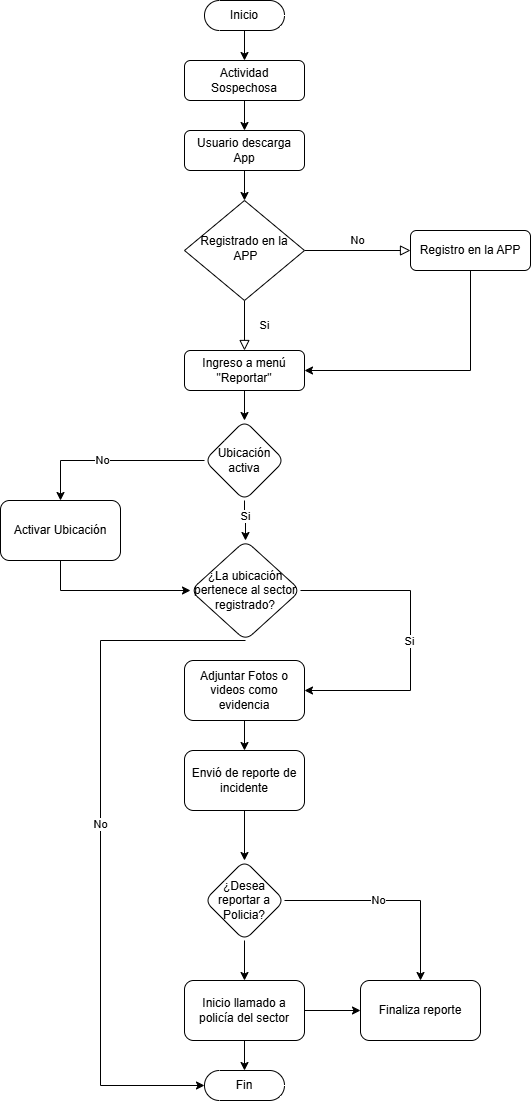

The diagram above was exported from draw.io. Its source (the exported page's mxGraphModel, read from the mxfile embedded in the PNG):
<mxGraphModel dx="866" dy="482" grid="1" gridSize="10" guides="1" tooltips="1" connect="1" arrows="1" fold="1" page="1" pageScale="1" pageWidth="827" pageHeight="1169" math="0" shadow="0">
  <root>
    <mxCell id="WIyWlLk6GJQsqaUBKTNV-0" />
    <mxCell id="WIyWlLk6GJQsqaUBKTNV-1" parent="WIyWlLk6GJQsqaUBKTNV-0" />
    <mxCell id="ew5x5NRsTFxSxnLNFdOR-34" value="" style="edgeStyle=orthogonalEdgeStyle;rounded=0;orthogonalLoop=1;jettySize=auto;html=1;" parent="WIyWlLk6GJQsqaUBKTNV-1" source="WIyWlLk6GJQsqaUBKTNV-3" target="ew5x5NRsTFxSxnLNFdOR-1" edge="1">
      <mxGeometry relative="1" as="geometry" />
    </mxCell>
    <mxCell id="WIyWlLk6GJQsqaUBKTNV-3" value="Actividad Sospechosa" style="rounded=1;whiteSpace=wrap;html=1;fontSize=12;glass=0;strokeWidth=1;shadow=0;" parent="WIyWlLk6GJQsqaUBKTNV-1" vertex="1">
      <mxGeometry x="354" y="100" width="120" height="40" as="geometry" />
    </mxCell>
    <mxCell id="WIyWlLk6GJQsqaUBKTNV-4" value="Si" style="rounded=0;html=1;jettySize=auto;orthogonalLoop=1;fontSize=11;endArrow=block;endFill=0;endSize=8;strokeWidth=1;shadow=0;labelBackgroundColor=none;edgeStyle=orthogonalEdgeStyle;entryX=0.5;entryY=0;entryDx=0;entryDy=0;" parent="WIyWlLk6GJQsqaUBKTNV-1" source="WIyWlLk6GJQsqaUBKTNV-6" target="WIyWlLk6GJQsqaUBKTNV-12" edge="1">
      <mxGeometry y="20" relative="1" as="geometry">
        <mxPoint as="offset" />
        <mxPoint x="499" y="400" as="targetPoint" />
      </mxGeometry>
    </mxCell>
    <mxCell id="WIyWlLk6GJQsqaUBKTNV-5" value="No" style="edgeStyle=orthogonalEdgeStyle;rounded=0;html=1;jettySize=auto;orthogonalLoop=1;fontSize=11;endArrow=block;endFill=0;endSize=8;strokeWidth=1;shadow=0;labelBackgroundColor=none;" parent="WIyWlLk6GJQsqaUBKTNV-1" source="WIyWlLk6GJQsqaUBKTNV-6" target="WIyWlLk6GJQsqaUBKTNV-7" edge="1">
      <mxGeometry y="10" relative="1" as="geometry">
        <mxPoint as="offset" />
      </mxGeometry>
    </mxCell>
    <mxCell id="WIyWlLk6GJQsqaUBKTNV-6" value="Registrado en la&lt;br&gt;&amp;nbsp;APP" style="rhombus;whiteSpace=wrap;html=1;shadow=0;fontFamily=Helvetica;fontSize=12;align=center;strokeWidth=1;spacing=6;spacingTop=-4;" parent="WIyWlLk6GJQsqaUBKTNV-1" vertex="1">
      <mxGeometry x="354" y="240" width="120" height="100" as="geometry" />
    </mxCell>
    <mxCell id="ew5x5NRsTFxSxnLNFdOR-9" style="edgeStyle=orthogonalEdgeStyle;rounded=0;orthogonalLoop=1;jettySize=auto;html=1;entryX=1;entryY=0.5;entryDx=0;entryDy=0;" parent="WIyWlLk6GJQsqaUBKTNV-1" source="WIyWlLk6GJQsqaUBKTNV-7" target="WIyWlLk6GJQsqaUBKTNV-12" edge="1">
      <mxGeometry relative="1" as="geometry">
        <Array as="points">
          <mxPoint x="640" y="410" />
        </Array>
      </mxGeometry>
    </mxCell>
    <mxCell id="WIyWlLk6GJQsqaUBKTNV-7" value="Registro en la APP" style="rounded=1;whiteSpace=wrap;html=1;fontSize=12;glass=0;strokeWidth=1;shadow=0;" parent="WIyWlLk6GJQsqaUBKTNV-1" vertex="1">
      <mxGeometry x="580" y="270" width="120" height="40" as="geometry" />
    </mxCell>
    <mxCell id="ew5x5NRsTFxSxnLNFdOR-6" value="" style="edgeStyle=orthogonalEdgeStyle;rounded=0;orthogonalLoop=1;jettySize=auto;html=1;" parent="WIyWlLk6GJQsqaUBKTNV-1" source="WIyWlLk6GJQsqaUBKTNV-12" target="ew5x5NRsTFxSxnLNFdOR-5" edge="1">
      <mxGeometry relative="1" as="geometry" />
    </mxCell>
    <mxCell id="WIyWlLk6GJQsqaUBKTNV-12" value="Ingreso a menú &quot;Reportar&lt;span style=&quot;background-color: initial;&quot;&gt;&quot;&lt;/span&gt;" style="rounded=1;whiteSpace=wrap;html=1;fontSize=12;glass=0;strokeWidth=1;shadow=0;" parent="WIyWlLk6GJQsqaUBKTNV-1" vertex="1">
      <mxGeometry x="354" y="390" width="120" height="40" as="geometry" />
    </mxCell>
    <mxCell id="ew5x5NRsTFxSxnLNFdOR-2" value="" style="edgeStyle=orthogonalEdgeStyle;rounded=0;orthogonalLoop=1;jettySize=auto;html=1;" parent="WIyWlLk6GJQsqaUBKTNV-1" source="ew5x5NRsTFxSxnLNFdOR-1" target="WIyWlLk6GJQsqaUBKTNV-6" edge="1">
      <mxGeometry relative="1" as="geometry" />
    </mxCell>
    <mxCell id="ew5x5NRsTFxSxnLNFdOR-1" value="Usuario descarga App" style="rounded=1;whiteSpace=wrap;html=1;fontSize=12;glass=0;strokeWidth=1;shadow=0;" parent="WIyWlLk6GJQsqaUBKTNV-1" vertex="1">
      <mxGeometry x="354" y="170" width="120" height="40" as="geometry" />
    </mxCell>
    <mxCell id="ew5x5NRsTFxSxnLNFdOR-8" value="" style="edgeStyle=orthogonalEdgeStyle;rounded=0;orthogonalLoop=1;jettySize=auto;html=1;exitX=0;exitY=0.5;exitDx=0;exitDy=0;entryX=0.5;entryY=0;entryDx=0;entryDy=0;" parent="WIyWlLk6GJQsqaUBKTNV-1" source="ew5x5NRsTFxSxnLNFdOR-5" target="ew5x5NRsTFxSxnLNFdOR-7" edge="1">
      <mxGeometry relative="1" as="geometry">
        <mxPoint x="375" y="561" as="sourcePoint" />
        <mxPoint x="221" y="561" as="targetPoint" />
      </mxGeometry>
    </mxCell>
    <mxCell id="ew5x5NRsTFxSxnLNFdOR-10" value="&lt;div&gt;No&lt;/div&gt;" style="edgeLabel;html=1;align=center;verticalAlign=middle;resizable=0;points=[];" parent="ew5x5NRsTFxSxnLNFdOR-8" vertex="1" connectable="0">
      <mxGeometry x="0.1169" y="-1" relative="1" as="geometry">
        <mxPoint as="offset" />
      </mxGeometry>
    </mxCell>
    <mxCell id="ew5x5NRsTFxSxnLNFdOR-27" value="" style="edgeStyle=orthogonalEdgeStyle;rounded=0;orthogonalLoop=1;jettySize=auto;html=1;" parent="WIyWlLk6GJQsqaUBKTNV-1" source="ew5x5NRsTFxSxnLNFdOR-5" target="ew5x5NRsTFxSxnLNFdOR-26" edge="1">
      <mxGeometry relative="1" as="geometry" />
    </mxCell>
    <mxCell id="ew5x5NRsTFxSxnLNFdOR-30" value="Si" style="edgeLabel;html=1;align=center;verticalAlign=middle;resizable=0;points=[];" parent="ew5x5NRsTFxSxnLNFdOR-27" vertex="1" connectable="0">
      <mxGeometry x="-0.2841" relative="1" as="geometry">
        <mxPoint as="offset" />
      </mxGeometry>
    </mxCell>
    <mxCell id="ew5x5NRsTFxSxnLNFdOR-5" value="Ubicación activa" style="rhombus;whiteSpace=wrap;html=1;rounded=1;glass=0;strokeWidth=1;shadow=0;" parent="WIyWlLk6GJQsqaUBKTNV-1" vertex="1">
      <mxGeometry x="374" y="460" width="80" height="80" as="geometry" />
    </mxCell>
    <mxCell id="ew5x5NRsTFxSxnLNFdOR-37" value="" style="edgeStyle=orthogonalEdgeStyle;rounded=0;orthogonalLoop=1;jettySize=auto;html=1;" parent="WIyWlLk6GJQsqaUBKTNV-1" source="ew5x5NRsTFxSxnLNFdOR-7" target="ew5x5NRsTFxSxnLNFdOR-26" edge="1">
      <mxGeometry relative="1" as="geometry">
        <Array as="points">
          <mxPoint x="230" y="630" />
        </Array>
      </mxGeometry>
    </mxCell>
    <mxCell id="ew5x5NRsTFxSxnLNFdOR-7" value="Activar Ubicación" style="whiteSpace=wrap;html=1;rounded=1;glass=0;strokeWidth=1;shadow=0;" parent="WIyWlLk6GJQsqaUBKTNV-1" vertex="1">
      <mxGeometry x="170" y="540" width="120" height="60" as="geometry" />
    </mxCell>
    <mxCell id="ew5x5NRsTFxSxnLNFdOR-16" value="" style="edgeStyle=orthogonalEdgeStyle;rounded=0;orthogonalLoop=1;jettySize=auto;html=1;" parent="WIyWlLk6GJQsqaUBKTNV-1" source="ew5x5NRsTFxSxnLNFdOR-11" target="ew5x5NRsTFxSxnLNFdOR-15" edge="1">
      <mxGeometry relative="1" as="geometry" />
    </mxCell>
    <mxCell id="ew5x5NRsTFxSxnLNFdOR-11" value="Adjuntar Fotos o videos como evidencia" style="whiteSpace=wrap;html=1;rounded=1;glass=0;strokeWidth=1;shadow=0;" parent="WIyWlLk6GJQsqaUBKTNV-1" vertex="1">
      <mxGeometry x="354" y="700" width="120" height="60" as="geometry" />
    </mxCell>
    <mxCell id="ew5x5NRsTFxSxnLNFdOR-18" value="" style="edgeStyle=orthogonalEdgeStyle;rounded=0;orthogonalLoop=1;jettySize=auto;html=1;" parent="WIyWlLk6GJQsqaUBKTNV-1" source="ew5x5NRsTFxSxnLNFdOR-15" target="ew5x5NRsTFxSxnLNFdOR-17" edge="1">
      <mxGeometry relative="1" as="geometry" />
    </mxCell>
    <mxCell id="ew5x5NRsTFxSxnLNFdOR-15" value="Envió de reporte de incidente" style="whiteSpace=wrap;html=1;rounded=1;glass=0;strokeWidth=1;shadow=0;" parent="WIyWlLk6GJQsqaUBKTNV-1" vertex="1">
      <mxGeometry x="354" y="790" width="120" height="60" as="geometry" />
    </mxCell>
    <mxCell id="ew5x5NRsTFxSxnLNFdOR-20" value="" style="edgeStyle=orthogonalEdgeStyle;rounded=0;orthogonalLoop=1;jettySize=auto;html=1;" parent="WIyWlLk6GJQsqaUBKTNV-1" source="ew5x5NRsTFxSxnLNFdOR-17" target="ew5x5NRsTFxSxnLNFdOR-19" edge="1">
      <mxGeometry relative="1" as="geometry" />
    </mxCell>
    <mxCell id="ew5x5NRsTFxSxnLNFdOR-21" value="No" style="edgeLabel;html=1;align=center;verticalAlign=middle;resizable=0;points=[];" parent="ew5x5NRsTFxSxnLNFdOR-20" vertex="1" connectable="0">
      <mxGeometry x="-0.1421" y="1" relative="1" as="geometry">
        <mxPoint as="offset" />
      </mxGeometry>
    </mxCell>
    <mxCell id="ew5x5NRsTFxSxnLNFdOR-23" value="" style="edgeStyle=orthogonalEdgeStyle;rounded=0;orthogonalLoop=1;jettySize=auto;html=1;" parent="WIyWlLk6GJQsqaUBKTNV-1" source="ew5x5NRsTFxSxnLNFdOR-17" target="ew5x5NRsTFxSxnLNFdOR-22" edge="1">
      <mxGeometry relative="1" as="geometry" />
    </mxCell>
    <mxCell id="ew5x5NRsTFxSxnLNFdOR-17" value="¿Desea reportar a Policia?" style="rhombus;whiteSpace=wrap;html=1;rounded=1;glass=0;strokeWidth=1;shadow=0;" parent="WIyWlLk6GJQsqaUBKTNV-1" vertex="1">
      <mxGeometry x="374" y="900" width="80" height="80" as="geometry" />
    </mxCell>
    <mxCell id="ew5x5NRsTFxSxnLNFdOR-19" value="Finaliza reporte" style="whiteSpace=wrap;html=1;rounded=1;glass=0;strokeWidth=1;shadow=0;" parent="WIyWlLk6GJQsqaUBKTNV-1" vertex="1">
      <mxGeometry x="530" y="1020" width="120" height="60" as="geometry" />
    </mxCell>
    <mxCell id="ew5x5NRsTFxSxnLNFdOR-24" style="edgeStyle=orthogonalEdgeStyle;rounded=0;orthogonalLoop=1;jettySize=auto;html=1;" parent="WIyWlLk6GJQsqaUBKTNV-1" source="ew5x5NRsTFxSxnLNFdOR-22" target="ew5x5NRsTFxSxnLNFdOR-19" edge="1">
      <mxGeometry relative="1" as="geometry" />
    </mxCell>
    <mxCell id="ew5x5NRsTFxSxnLNFdOR-22" value="Inicio llamado a policía del sector" style="whiteSpace=wrap;html=1;rounded=1;glass=0;strokeWidth=1;shadow=0;" parent="WIyWlLk6GJQsqaUBKTNV-1" vertex="1">
      <mxGeometry x="354" y="1020" width="120" height="60" as="geometry" />
    </mxCell>
    <mxCell id="ew5x5NRsTFxSxnLNFdOR-28" style="edgeStyle=orthogonalEdgeStyle;rounded=0;orthogonalLoop=1;jettySize=auto;html=1;entryX=1;entryY=0.5;entryDx=0;entryDy=0;exitX=1;exitY=0.5;exitDx=0;exitDy=0;" parent="WIyWlLk6GJQsqaUBKTNV-1" source="ew5x5NRsTFxSxnLNFdOR-26" target="ew5x5NRsTFxSxnLNFdOR-11" edge="1">
      <mxGeometry relative="1" as="geometry">
        <Array as="points">
          <mxPoint x="580" y="630" />
          <mxPoint x="580" y="730" />
        </Array>
      </mxGeometry>
    </mxCell>
    <mxCell id="ew5x5NRsTFxSxnLNFdOR-29" value="Si" style="edgeLabel;html=1;align=center;verticalAlign=middle;resizable=0;points=[];" parent="ew5x5NRsTFxSxnLNFdOR-28" vertex="1" connectable="0">
      <mxGeometry x="0.0147" y="-2" relative="1" as="geometry">
        <mxPoint as="offset" />
      </mxGeometry>
    </mxCell>
    <mxCell id="ew5x5NRsTFxSxnLNFdOR-26" value="¿La ubicación pertenece al sector registrado?" style="rhombus;whiteSpace=wrap;html=1;rounded=1;glass=0;strokeWidth=1;shadow=0;" parent="WIyWlLk6GJQsqaUBKTNV-1" vertex="1">
      <mxGeometry x="360" y="580" width="110" height="100" as="geometry" />
    </mxCell>
    <mxCell id="ew5x5NRsTFxSxnLNFdOR-31" value="Fin" style="html=1;dashed=0;whiteSpace=wrap;shape=mxgraph.dfd.start" parent="WIyWlLk6GJQsqaUBKTNV-1" vertex="1">
      <mxGeometry x="374" y="1110" width="80" height="30" as="geometry" />
    </mxCell>
    <mxCell id="ew5x5NRsTFxSxnLNFdOR-33" value="" style="edgeStyle=orthogonalEdgeStyle;rounded=0;orthogonalLoop=1;jettySize=auto;html=1;" parent="WIyWlLk6GJQsqaUBKTNV-1" source="ew5x5NRsTFxSxnLNFdOR-32" target="WIyWlLk6GJQsqaUBKTNV-3" edge="1">
      <mxGeometry relative="1" as="geometry" />
    </mxCell>
    <mxCell id="ew5x5NRsTFxSxnLNFdOR-32" value="Inicio" style="html=1;dashed=0;whiteSpace=wrap;shape=mxgraph.dfd.start" parent="WIyWlLk6GJQsqaUBKTNV-1" vertex="1">
      <mxGeometry x="374" y="40" width="80" height="30" as="geometry" />
    </mxCell>
    <mxCell id="ew5x5NRsTFxSxnLNFdOR-36" style="edgeStyle=orthogonalEdgeStyle;rounded=0;orthogonalLoop=1;jettySize=auto;html=1;entryX=0.5;entryY=0.5;entryDx=0;entryDy=-15;entryPerimeter=0;" parent="WIyWlLk6GJQsqaUBKTNV-1" source="ew5x5NRsTFxSxnLNFdOR-22" target="ew5x5NRsTFxSxnLNFdOR-31" edge="1">
      <mxGeometry relative="1" as="geometry" />
    </mxCell>
    <mxCell id="ew5x5NRsTFxSxnLNFdOR-39" style="edgeStyle=orthogonalEdgeStyle;rounded=0;orthogonalLoop=1;jettySize=auto;html=1;entryX=0;entryY=0.5;entryDx=0;entryDy=0;entryPerimeter=0;" parent="WIyWlLk6GJQsqaUBKTNV-1" source="ew5x5NRsTFxSxnLNFdOR-26" target="ew5x5NRsTFxSxnLNFdOR-31" edge="1">
      <mxGeometry relative="1" as="geometry">
        <Array as="points">
          <mxPoint x="270" y="680" />
          <mxPoint x="270" y="1125" />
        </Array>
      </mxGeometry>
    </mxCell>
    <mxCell id="ew5x5NRsTFxSxnLNFdOR-40" value="No" style="edgeLabel;html=1;align=center;verticalAlign=middle;resizable=0;points=[];" parent="ew5x5NRsTFxSxnLNFdOR-39" vertex="1" connectable="0">
      <mxGeometry x="-0.0548" y="-1" relative="1" as="geometry">
        <mxPoint as="offset" />
      </mxGeometry>
    </mxCell>
  </root>
</mxGraphModel>